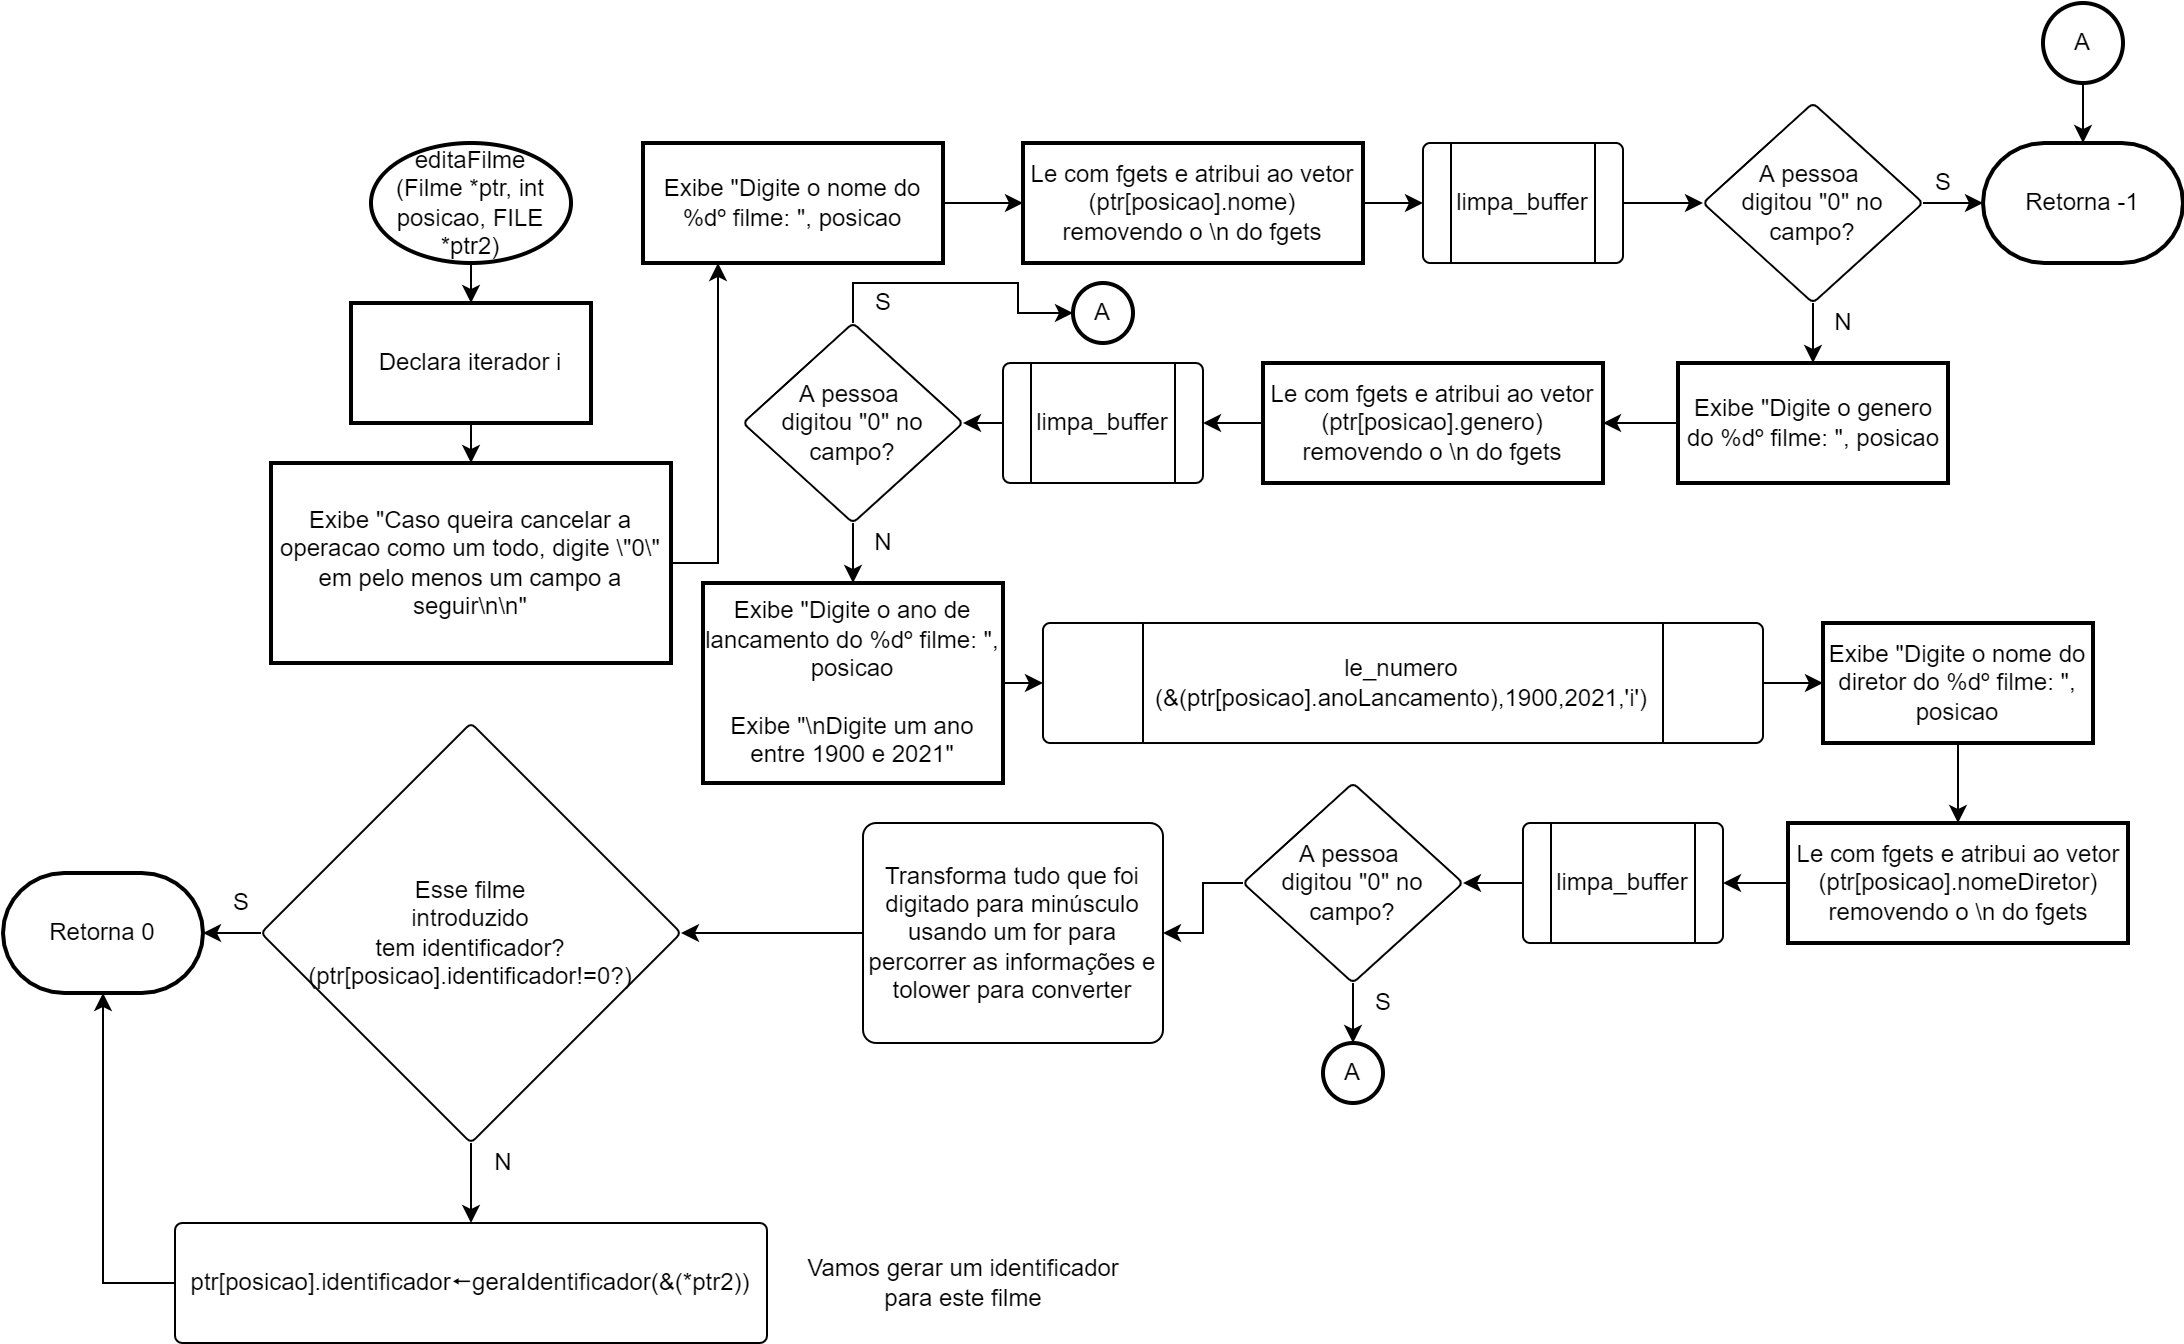

The diagram above was exported from draw.io. Its source (the exported page's mxGraphModel, read from the mxfile embedded in the PNG):
<mxGraphModel dx="862" dy="1722" grid="1" gridSize="10" guides="1" tooltips="1" connect="1" arrows="1" fold="1" page="1" pageScale="1" pageWidth="827" pageHeight="1169" math="0" shadow="0">
  <root>
    <mxCell id="0" />
    <mxCell id="1" parent="0" />
    <mxCell id="lzG-tiIj-bJo1EGCFtlO-3" value="" style="edgeStyle=orthogonalEdgeStyle;rounded=0;orthogonalLoop=1;jettySize=auto;html=1;" parent="1" source="lzG-tiIj-bJo1EGCFtlO-1" target="lzG-tiIj-bJo1EGCFtlO-2" edge="1">
      <mxGeometry relative="1" as="geometry" />
    </mxCell>
    <mxCell id="lzG-tiIj-bJo1EGCFtlO-1" value="editaFilme&lt;br&gt;(Filme *ptr, int posicao, FILE *ptr2)" style="strokeWidth=2;html=1;shape=mxgraph.flowchart.start_1;whiteSpace=wrap;" parent="1" vertex="1">
      <mxGeometry x="364" y="40" width="100" height="60" as="geometry" />
    </mxCell>
    <mxCell id="lzG-tiIj-bJo1EGCFtlO-5" value="" style="edgeStyle=orthogonalEdgeStyle;rounded=0;orthogonalLoop=1;jettySize=auto;html=1;" parent="1" source="lzG-tiIj-bJo1EGCFtlO-2" target="lzG-tiIj-bJo1EGCFtlO-4" edge="1">
      <mxGeometry relative="1" as="geometry" />
    </mxCell>
    <mxCell id="lzG-tiIj-bJo1EGCFtlO-2" value="Declara iterador i" style="whiteSpace=wrap;html=1;strokeWidth=2;" parent="1" vertex="1">
      <mxGeometry x="354" y="120" width="120" height="60" as="geometry" />
    </mxCell>
    <mxCell id="lzG-tiIj-bJo1EGCFtlO-22" style="edgeStyle=orthogonalEdgeStyle;rounded=0;orthogonalLoop=1;jettySize=auto;html=1;exitX=1;exitY=0.5;exitDx=0;exitDy=0;entryX=0.25;entryY=1;entryDx=0;entryDy=0;" parent="1" source="lzG-tiIj-bJo1EGCFtlO-4" target="lzG-tiIj-bJo1EGCFtlO-8" edge="1">
      <mxGeometry relative="1" as="geometry" />
    </mxCell>
    <mxCell id="lzG-tiIj-bJo1EGCFtlO-4" value="Exibe &quot;Caso queira cancelar a operacao como um todo, digite \&quot;0\&quot; em pelo menos um campo a seguir\n\n&quot;" style="whiteSpace=wrap;html=1;strokeWidth=2;" parent="1" vertex="1">
      <mxGeometry x="314" y="200" width="200" height="100" as="geometry" />
    </mxCell>
    <mxCell id="lzG-tiIj-bJo1EGCFtlO-11" value="" style="edgeStyle=orthogonalEdgeStyle;rounded=0;orthogonalLoop=1;jettySize=auto;html=1;" parent="1" source="lzG-tiIj-bJo1EGCFtlO-8" target="lzG-tiIj-bJo1EGCFtlO-10" edge="1">
      <mxGeometry relative="1" as="geometry" />
    </mxCell>
    <mxCell id="lzG-tiIj-bJo1EGCFtlO-8" value="Exibe &quot;Digite o nome do %dº filme: &quot;, posicao" style="whiteSpace=wrap;html=1;strokeWidth=2;" parent="1" vertex="1">
      <mxGeometry x="500" y="40" width="150" height="60" as="geometry" />
    </mxCell>
    <mxCell id="lzG-tiIj-bJo1EGCFtlO-13" style="edgeStyle=orthogonalEdgeStyle;rounded=0;orthogonalLoop=1;jettySize=auto;html=1;exitX=1;exitY=0.5;exitDx=0;exitDy=0;entryX=0;entryY=0.5;entryDx=0;entryDy=0;" parent="1" source="lzG-tiIj-bJo1EGCFtlO-10" target="lzG-tiIj-bJo1EGCFtlO-12" edge="1">
      <mxGeometry relative="1" as="geometry" />
    </mxCell>
    <mxCell id="lzG-tiIj-bJo1EGCFtlO-10" value="Le com fgets e atribui ao vetor&lt;br&gt;(ptr[posicao].nome)&lt;br&gt;removendo o \n do fgets" style="whiteSpace=wrap;html=1;strokeWidth=2;" parent="1" vertex="1">
      <mxGeometry x="690" y="40" width="170" height="60" as="geometry" />
    </mxCell>
    <mxCell id="lzG-tiIj-bJo1EGCFtlO-15" value="" style="edgeStyle=orthogonalEdgeStyle;rounded=0;orthogonalLoop=1;jettySize=auto;html=1;" parent="1" source="lzG-tiIj-bJo1EGCFtlO-12" target="lzG-tiIj-bJo1EGCFtlO-14" edge="1">
      <mxGeometry relative="1" as="geometry" />
    </mxCell>
    <mxCell id="lzG-tiIj-bJo1EGCFtlO-12" value="limpa_buffer" style="verticalLabelPosition=middle;verticalAlign=middle;html=1;shape=process;whiteSpace=wrap;rounded=1;size=0.14;arcSize=6;labelPosition=center;align=center;" parent="1" vertex="1">
      <mxGeometry x="890" y="40" width="100" height="60" as="geometry" />
    </mxCell>
    <mxCell id="lzG-tiIj-bJo1EGCFtlO-17" style="edgeStyle=orthogonalEdgeStyle;rounded=0;orthogonalLoop=1;jettySize=auto;html=1;exitX=1;exitY=0.5;exitDx=0;exitDy=0;entryX=0;entryY=0.5;entryDx=0;entryDy=0;entryPerimeter=0;" parent="1" source="lzG-tiIj-bJo1EGCFtlO-14" target="lzG-tiIj-bJo1EGCFtlO-16" edge="1">
      <mxGeometry relative="1" as="geometry" />
    </mxCell>
    <mxCell id="lzG-tiIj-bJo1EGCFtlO-20" style="edgeStyle=orthogonalEdgeStyle;rounded=0;orthogonalLoop=1;jettySize=auto;html=1;exitX=0.5;exitY=1;exitDx=0;exitDy=0;entryX=0.5;entryY=0;entryDx=0;entryDy=0;" parent="1" source="lzG-tiIj-bJo1EGCFtlO-14" target="lzG-tiIj-bJo1EGCFtlO-19" edge="1">
      <mxGeometry relative="1" as="geometry" />
    </mxCell>
    <mxCell id="lzG-tiIj-bJo1EGCFtlO-14" value="A pessoa &lt;br&gt;digitou &quot;0&quot; no campo?" style="rhombus;whiteSpace=wrap;html=1;rounded=1;arcSize=6;" parent="1" vertex="1">
      <mxGeometry x="1030" y="20" width="110" height="100" as="geometry" />
    </mxCell>
    <mxCell id="lzG-tiIj-bJo1EGCFtlO-16" value="Retorna -1" style="strokeWidth=2;html=1;shape=mxgraph.flowchart.terminator;whiteSpace=wrap;" parent="1" vertex="1">
      <mxGeometry x="1170" y="40" width="100" height="60" as="geometry" />
    </mxCell>
    <mxCell id="lzG-tiIj-bJo1EGCFtlO-18" value="S" style="text;html=1;align=center;verticalAlign=middle;resizable=0;points=[];autosize=1;strokeColor=none;fillColor=none;" parent="1" vertex="1">
      <mxGeometry x="1140" y="50" width="20" height="20" as="geometry" />
    </mxCell>
    <mxCell id="lzG-tiIj-bJo1EGCFtlO-24" style="edgeStyle=orthogonalEdgeStyle;rounded=0;orthogonalLoop=1;jettySize=auto;html=1;exitX=0;exitY=0.5;exitDx=0;exitDy=0;entryX=1;entryY=0.5;entryDx=0;entryDy=0;" parent="1" source="lzG-tiIj-bJo1EGCFtlO-19" target="lzG-tiIj-bJo1EGCFtlO-23" edge="1">
      <mxGeometry relative="1" as="geometry" />
    </mxCell>
    <mxCell id="lzG-tiIj-bJo1EGCFtlO-19" value="Exibe &quot;Digite o genero do %dº filme: &quot;, posicao" style="whiteSpace=wrap;html=1;strokeWidth=2;" parent="1" vertex="1">
      <mxGeometry x="1017.5" y="150" width="135" height="60" as="geometry" />
    </mxCell>
    <mxCell id="lzG-tiIj-bJo1EGCFtlO-21" value="N" style="text;html=1;align=center;verticalAlign=middle;resizable=0;points=[];autosize=1;strokeColor=none;fillColor=none;" parent="1" vertex="1">
      <mxGeometry x="1090" y="120" width="20" height="20" as="geometry" />
    </mxCell>
    <mxCell id="lzG-tiIj-bJo1EGCFtlO-26" style="edgeStyle=orthogonalEdgeStyle;rounded=0;orthogonalLoop=1;jettySize=auto;html=1;exitX=0;exitY=0.5;exitDx=0;exitDy=0;entryX=1;entryY=0.5;entryDx=0;entryDy=0;" parent="1" source="lzG-tiIj-bJo1EGCFtlO-23" target="lzG-tiIj-bJo1EGCFtlO-25" edge="1">
      <mxGeometry relative="1" as="geometry" />
    </mxCell>
    <mxCell id="lzG-tiIj-bJo1EGCFtlO-23" value="Le com fgets e atribui ao vetor&lt;br&gt;(ptr[posicao].genero)&lt;br&gt;removendo o \n do fgets" style="whiteSpace=wrap;html=1;strokeWidth=2;" parent="1" vertex="1">
      <mxGeometry x="810" y="150" width="170" height="60" as="geometry" />
    </mxCell>
    <mxCell id="lzG-tiIj-bJo1EGCFtlO-28" style="edgeStyle=orthogonalEdgeStyle;rounded=0;orthogonalLoop=1;jettySize=auto;html=1;exitX=0;exitY=0.5;exitDx=0;exitDy=0;entryX=1;entryY=0.5;entryDx=0;entryDy=0;" parent="1" source="lzG-tiIj-bJo1EGCFtlO-25" target="lzG-tiIj-bJo1EGCFtlO-27" edge="1">
      <mxGeometry relative="1" as="geometry" />
    </mxCell>
    <mxCell id="lzG-tiIj-bJo1EGCFtlO-25" value="limpa_buffer" style="verticalLabelPosition=middle;verticalAlign=middle;html=1;shape=process;whiteSpace=wrap;rounded=1;size=0.14;arcSize=6;labelPosition=center;align=center;" parent="1" vertex="1">
      <mxGeometry x="680" y="150" width="100" height="60" as="geometry" />
    </mxCell>
    <mxCell id="lzG-tiIj-bJo1EGCFtlO-32" style="edgeStyle=orthogonalEdgeStyle;rounded=0;orthogonalLoop=1;jettySize=auto;html=1;exitX=0.5;exitY=0;exitDx=0;exitDy=0;entryX=0;entryY=0.5;entryDx=0;entryDy=0;entryPerimeter=0;" parent="1" source="lzG-tiIj-bJo1EGCFtlO-27" target="lzG-tiIj-bJo1EGCFtlO-31" edge="1">
      <mxGeometry relative="1" as="geometry" />
    </mxCell>
    <mxCell id="lzG-tiIj-bJo1EGCFtlO-35" style="edgeStyle=orthogonalEdgeStyle;rounded=0;orthogonalLoop=1;jettySize=auto;html=1;exitX=0.5;exitY=1;exitDx=0;exitDy=0;entryX=0.5;entryY=0;entryDx=0;entryDy=0;" parent="1" source="lzG-tiIj-bJo1EGCFtlO-27" target="lzG-tiIj-bJo1EGCFtlO-34" edge="1">
      <mxGeometry relative="1" as="geometry" />
    </mxCell>
    <mxCell id="lzG-tiIj-bJo1EGCFtlO-27" value="A pessoa &lt;br&gt;digitou &quot;0&quot; no campo?" style="rhombus;whiteSpace=wrap;html=1;rounded=1;arcSize=6;" parent="1" vertex="1">
      <mxGeometry x="550" y="130" width="110" height="100" as="geometry" />
    </mxCell>
    <mxCell id="lzG-tiIj-bJo1EGCFtlO-30" style="edgeStyle=orthogonalEdgeStyle;rounded=0;orthogonalLoop=1;jettySize=auto;html=1;exitX=0.5;exitY=1;exitDx=0;exitDy=0;exitPerimeter=0;entryX=0.5;entryY=0;entryDx=0;entryDy=0;entryPerimeter=0;" parent="1" source="lzG-tiIj-bJo1EGCFtlO-29" target="lzG-tiIj-bJo1EGCFtlO-16" edge="1">
      <mxGeometry relative="1" as="geometry" />
    </mxCell>
    <mxCell id="lzG-tiIj-bJo1EGCFtlO-29" value="A" style="strokeWidth=2;html=1;shape=mxgraph.flowchart.start_2;whiteSpace=wrap;" parent="1" vertex="1">
      <mxGeometry x="1200" y="-30" width="40" height="40" as="geometry" />
    </mxCell>
    <mxCell id="lzG-tiIj-bJo1EGCFtlO-31" value="A" style="strokeWidth=2;html=1;shape=mxgraph.flowchart.start_2;whiteSpace=wrap;" parent="1" vertex="1">
      <mxGeometry x="715" y="110" width="30" height="30" as="geometry" />
    </mxCell>
    <mxCell id="lzG-tiIj-bJo1EGCFtlO-33" value="S" style="text;html=1;align=center;verticalAlign=middle;resizable=0;points=[];autosize=1;strokeColor=none;fillColor=none;" parent="1" vertex="1">
      <mxGeometry x="610" y="110" width="20" height="20" as="geometry" />
    </mxCell>
    <mxCell id="lzG-tiIj-bJo1EGCFtlO-40" style="edgeStyle=orthogonalEdgeStyle;rounded=0;orthogonalLoop=1;jettySize=auto;html=1;exitX=1;exitY=0.5;exitDx=0;exitDy=0;entryX=0;entryY=0.5;entryDx=0;entryDy=0;" parent="1" source="lzG-tiIj-bJo1EGCFtlO-34" target="lzG-tiIj-bJo1EGCFtlO-39" edge="1">
      <mxGeometry relative="1" as="geometry" />
    </mxCell>
    <mxCell id="lzG-tiIj-bJo1EGCFtlO-34" value="Exibe &quot;Digite o ano de lancamento do %dº filme: &quot;, posicao&lt;br&gt;&lt;br&gt;Exibe &quot;\nDigite um ano entre 1900 e 2021&quot;" style="whiteSpace=wrap;html=1;strokeWidth=2;" parent="1" vertex="1">
      <mxGeometry x="530" y="260" width="150" height="100" as="geometry" />
    </mxCell>
    <mxCell id="lzG-tiIj-bJo1EGCFtlO-37" value="N" style="text;html=1;align=center;verticalAlign=middle;resizable=0;points=[];autosize=1;strokeColor=none;fillColor=none;" parent="1" vertex="1">
      <mxGeometry x="610" y="230" width="20" height="20" as="geometry" />
    </mxCell>
    <mxCell id="lzG-tiIj-bJo1EGCFtlO-44" style="edgeStyle=orthogonalEdgeStyle;rounded=0;orthogonalLoop=1;jettySize=auto;html=1;exitX=1;exitY=0.5;exitDx=0;exitDy=0;entryX=0;entryY=0.5;entryDx=0;entryDy=0;" parent="1" source="lzG-tiIj-bJo1EGCFtlO-39" target="lzG-tiIj-bJo1EGCFtlO-43" edge="1">
      <mxGeometry relative="1" as="geometry" />
    </mxCell>
    <mxCell id="lzG-tiIj-bJo1EGCFtlO-39" value="le_numero&lt;br&gt;(&amp;amp;(ptr[posicao].anoLancamento),1900,2021,'i')" style="verticalLabelPosition=middle;verticalAlign=middle;html=1;shape=process;whiteSpace=wrap;rounded=1;size=0.14;arcSize=6;labelPosition=center;align=center;" parent="1" vertex="1">
      <mxGeometry x="700" y="280" width="360" height="60" as="geometry" />
    </mxCell>
    <mxCell id="lzG-tiIj-bJo1EGCFtlO-46" style="edgeStyle=orthogonalEdgeStyle;rounded=0;orthogonalLoop=1;jettySize=auto;html=1;exitX=0.5;exitY=1;exitDx=0;exitDy=0;entryX=0.5;entryY=0;entryDx=0;entryDy=0;" parent="1" source="lzG-tiIj-bJo1EGCFtlO-43" target="lzG-tiIj-bJo1EGCFtlO-45" edge="1">
      <mxGeometry relative="1" as="geometry" />
    </mxCell>
    <mxCell id="lzG-tiIj-bJo1EGCFtlO-43" value="Exibe &quot;Digite o nome do diretor do %dº filme: &quot;, posicao" style="whiteSpace=wrap;html=1;strokeWidth=2;" parent="1" vertex="1">
      <mxGeometry x="1090" y="280" width="135" height="60" as="geometry" />
    </mxCell>
    <mxCell id="lzG-tiIj-bJo1EGCFtlO-48" style="edgeStyle=orthogonalEdgeStyle;rounded=0;orthogonalLoop=1;jettySize=auto;html=1;exitX=0;exitY=0.5;exitDx=0;exitDy=0;entryX=1;entryY=0.5;entryDx=0;entryDy=0;" parent="1" source="lzG-tiIj-bJo1EGCFtlO-45" target="lzG-tiIj-bJo1EGCFtlO-47" edge="1">
      <mxGeometry relative="1" as="geometry" />
    </mxCell>
    <mxCell id="lzG-tiIj-bJo1EGCFtlO-45" value="Le com fgets e atribui ao vetor&lt;br&gt;(ptr[posicao].nomeDiretor)&lt;br&gt;removendo o \n do fgets" style="whiteSpace=wrap;html=1;strokeWidth=2;" parent="1" vertex="1">
      <mxGeometry x="1072.5" y="380" width="170" height="60" as="geometry" />
    </mxCell>
    <mxCell id="lzG-tiIj-bJo1EGCFtlO-50" style="edgeStyle=orthogonalEdgeStyle;rounded=0;orthogonalLoop=1;jettySize=auto;html=1;exitX=0;exitY=0.5;exitDx=0;exitDy=0;entryX=1;entryY=0.5;entryDx=0;entryDy=0;" parent="1" source="lzG-tiIj-bJo1EGCFtlO-47" target="lzG-tiIj-bJo1EGCFtlO-49" edge="1">
      <mxGeometry relative="1" as="geometry" />
    </mxCell>
    <mxCell id="lzG-tiIj-bJo1EGCFtlO-47" value="limpa_buffer" style="verticalLabelPosition=middle;verticalAlign=middle;html=1;shape=process;whiteSpace=wrap;rounded=1;size=0.14;arcSize=6;labelPosition=center;align=center;" parent="1" vertex="1">
      <mxGeometry x="940" y="380" width="100" height="60" as="geometry" />
    </mxCell>
    <mxCell id="lzG-tiIj-bJo1EGCFtlO-52" style="edgeStyle=orthogonalEdgeStyle;rounded=0;orthogonalLoop=1;jettySize=auto;html=1;exitX=0.5;exitY=1;exitDx=0;exitDy=0;entryX=0.5;entryY=0;entryDx=0;entryDy=0;entryPerimeter=0;" parent="1" source="lzG-tiIj-bJo1EGCFtlO-49" target="lzG-tiIj-bJo1EGCFtlO-51" edge="1">
      <mxGeometry relative="1" as="geometry" />
    </mxCell>
    <mxCell id="lzG-tiIj-bJo1EGCFtlO-55" value="" style="edgeStyle=orthogonalEdgeStyle;rounded=0;orthogonalLoop=1;jettySize=auto;html=1;" parent="1" source="lzG-tiIj-bJo1EGCFtlO-49" target="lzG-tiIj-bJo1EGCFtlO-54" edge="1">
      <mxGeometry relative="1" as="geometry" />
    </mxCell>
    <mxCell id="lzG-tiIj-bJo1EGCFtlO-49" value="A pessoa &lt;br&gt;digitou &quot;0&quot; no campo?" style="rhombus;whiteSpace=wrap;html=1;rounded=1;arcSize=6;" parent="1" vertex="1">
      <mxGeometry x="800" y="360" width="110" height="100" as="geometry" />
    </mxCell>
    <mxCell id="lzG-tiIj-bJo1EGCFtlO-51" value="A" style="strokeWidth=2;html=1;shape=mxgraph.flowchart.start_2;whiteSpace=wrap;" parent="1" vertex="1">
      <mxGeometry x="840" y="490" width="30" height="30" as="geometry" />
    </mxCell>
    <mxCell id="lzG-tiIj-bJo1EGCFtlO-53" value="S" style="text;html=1;align=center;verticalAlign=middle;resizable=0;points=[];autosize=1;strokeColor=none;fillColor=none;" parent="1" vertex="1">
      <mxGeometry x="860" y="460" width="20" height="20" as="geometry" />
    </mxCell>
    <mxCell id="lzG-tiIj-bJo1EGCFtlO-57" value="" style="edgeStyle=orthogonalEdgeStyle;rounded=0;orthogonalLoop=1;jettySize=auto;html=1;" parent="1" source="lzG-tiIj-bJo1EGCFtlO-54" target="lzG-tiIj-bJo1EGCFtlO-56" edge="1">
      <mxGeometry relative="1" as="geometry" />
    </mxCell>
    <mxCell id="lzG-tiIj-bJo1EGCFtlO-54" value="Transforma tudo que foi digitado para minúsculo usando um for para percorrer as informações e tolower para converter" style="whiteSpace=wrap;html=1;rounded=1;arcSize=6;" parent="1" vertex="1">
      <mxGeometry x="610" y="380" width="150" height="110" as="geometry" />
    </mxCell>
    <mxCell id="lzG-tiIj-bJo1EGCFtlO-59" style="edgeStyle=orthogonalEdgeStyle;rounded=0;orthogonalLoop=1;jettySize=auto;html=1;exitX=0;exitY=0.5;exitDx=0;exitDy=0;entryX=1;entryY=0.5;entryDx=0;entryDy=0;entryPerimeter=0;" parent="1" source="lzG-tiIj-bJo1EGCFtlO-56" target="lzG-tiIj-bJo1EGCFtlO-58" edge="1">
      <mxGeometry relative="1" as="geometry" />
    </mxCell>
    <mxCell id="lzG-tiIj-bJo1EGCFtlO-62" value="" style="edgeStyle=orthogonalEdgeStyle;rounded=0;orthogonalLoop=1;jettySize=auto;html=1;" parent="1" source="lzG-tiIj-bJo1EGCFtlO-56" target="lzG-tiIj-bJo1EGCFtlO-61" edge="1">
      <mxGeometry relative="1" as="geometry" />
    </mxCell>
    <mxCell id="lzG-tiIj-bJo1EGCFtlO-56" value="Esse filme&lt;br&gt;introduzido&lt;br&gt;tem identificador?&lt;br&gt;(ptr[posicao].identificador!=0?)" style="rhombus;whiteSpace=wrap;html=1;rounded=1;arcSize=6;" parent="1" vertex="1">
      <mxGeometry x="309" y="330" width="210" height="210" as="geometry" />
    </mxCell>
    <mxCell id="lzG-tiIj-bJo1EGCFtlO-58" value="Retorna 0" style="strokeWidth=2;html=1;shape=mxgraph.flowchart.terminator;whiteSpace=wrap;" parent="1" vertex="1">
      <mxGeometry x="180" y="405" width="100" height="60" as="geometry" />
    </mxCell>
    <mxCell id="lzG-tiIj-bJo1EGCFtlO-60" value="S" style="text;html=1;align=center;verticalAlign=middle;resizable=0;points=[];autosize=1;strokeColor=none;fillColor=none;" parent="1" vertex="1">
      <mxGeometry x="289" y="410" width="20" height="20" as="geometry" />
    </mxCell>
    <mxCell id="lzG-tiIj-bJo1EGCFtlO-63" style="edgeStyle=orthogonalEdgeStyle;rounded=0;orthogonalLoop=1;jettySize=auto;html=1;exitX=0;exitY=0.5;exitDx=0;exitDy=0;entryX=0.5;entryY=1;entryDx=0;entryDy=0;entryPerimeter=0;" parent="1" source="lzG-tiIj-bJo1EGCFtlO-61" target="lzG-tiIj-bJo1EGCFtlO-58" edge="1">
      <mxGeometry relative="1" as="geometry" />
    </mxCell>
    <mxCell id="lzG-tiIj-bJo1EGCFtlO-61" value="&lt;span&gt;ptr[posicao].identificador&lt;/span&gt;🠔geraIdentificador(&amp;amp;(*ptr2))" style="whiteSpace=wrap;html=1;rounded=1;arcSize=6;" parent="1" vertex="1">
      <mxGeometry x="266" y="580" width="296" height="60" as="geometry" />
    </mxCell>
    <mxCell id="lzG-tiIj-bJo1EGCFtlO-64" value="N" style="text;html=1;align=center;verticalAlign=middle;resizable=0;points=[];autosize=1;strokeColor=none;fillColor=none;" parent="1" vertex="1">
      <mxGeometry x="420" y="540" width="20" height="20" as="geometry" />
    </mxCell>
    <mxCell id="lzG-tiIj-bJo1EGCFtlO-65" value="Vamos gerar um identificador&lt;br&gt;para este filme" style="text;html=1;align=center;verticalAlign=middle;resizable=0;points=[];autosize=1;strokeColor=none;fillColor=none;" parent="1" vertex="1">
      <mxGeometry x="575" y="595" width="170" height="30" as="geometry" />
    </mxCell>
  </root>
</mxGraphModel>